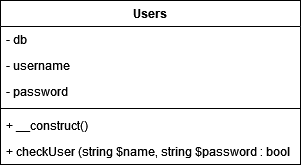

The diagram above was exported from draw.io. Its source (the exported page's mxGraphModel, read from the mxfile embedded in the PNG):
<mxGraphModel dx="812" dy="517" grid="1" gridSize="10" guides="1" tooltips="1" connect="1" arrows="1" fold="1" page="1" pageScale="1" pageWidth="827" pageHeight="1169" math="0" shadow="0">
  <root>
    <mxCell id="0" />
    <mxCell id="1" parent="0" />
    <mxCell id="9HbR90kKX2GKz1W5QqBH-1" value="Users" style="swimlane;fontStyle=1;align=center;verticalAlign=top;childLayout=stackLayout;horizontal=1;startSize=26;horizontalStack=0;resizeParent=1;resizeParentMax=0;resizeLast=0;collapsible=1;marginBottom=0;" vertex="1" parent="1">
      <mxGeometry x="330" y="220" width="300" height="164" as="geometry" />
    </mxCell>
    <mxCell id="9HbR90kKX2GKz1W5QqBH-2" value="- db" style="text;strokeColor=none;fillColor=none;align=left;verticalAlign=top;spacingLeft=4;spacingRight=4;overflow=hidden;rotatable=0;points=[[0,0.5],[1,0.5]];portConstraint=eastwest;" vertex="1" parent="9HbR90kKX2GKz1W5QqBH-1">
      <mxGeometry y="26" width="300" height="26" as="geometry" />
    </mxCell>
    <mxCell id="9HbR90kKX2GKz1W5QqBH-5" value="- username" style="text;strokeColor=none;fillColor=none;align=left;verticalAlign=top;spacingLeft=4;spacingRight=4;overflow=hidden;rotatable=0;points=[[0,0.5],[1,0.5]];portConstraint=eastwest;" vertex="1" parent="9HbR90kKX2GKz1W5QqBH-1">
      <mxGeometry y="52" width="300" height="26" as="geometry" />
    </mxCell>
    <mxCell id="9HbR90kKX2GKz1W5QqBH-6" value="- password" style="text;strokeColor=none;fillColor=none;align=left;verticalAlign=top;spacingLeft=4;spacingRight=4;overflow=hidden;rotatable=0;points=[[0,0.5],[1,0.5]];portConstraint=eastwest;" vertex="1" parent="9HbR90kKX2GKz1W5QqBH-1">
      <mxGeometry y="78" width="300" height="26" as="geometry" />
    </mxCell>
    <mxCell id="9HbR90kKX2GKz1W5QqBH-3" value="" style="line;strokeWidth=1;fillColor=none;align=left;verticalAlign=middle;spacingTop=-1;spacingLeft=3;spacingRight=3;rotatable=0;labelPosition=right;points=[];portConstraint=eastwest;" vertex="1" parent="9HbR90kKX2GKz1W5QqBH-1">
      <mxGeometry y="104" width="300" height="8" as="geometry" />
    </mxCell>
    <mxCell id="9HbR90kKX2GKz1W5QqBH-4" value="+ __construct()" style="text;strokeColor=none;fillColor=none;align=left;verticalAlign=top;spacingLeft=4;spacingRight=4;overflow=hidden;rotatable=0;points=[[0,0.5],[1,0.5]];portConstraint=eastwest;" vertex="1" parent="9HbR90kKX2GKz1W5QqBH-1">
      <mxGeometry y="112" width="300" height="26" as="geometry" />
    </mxCell>
    <mxCell id="9HbR90kKX2GKz1W5QqBH-7" value="+ checkUser (string $name, string $password : bool" style="text;strokeColor=none;fillColor=none;align=left;verticalAlign=top;spacingLeft=4;spacingRight=4;overflow=hidden;rotatable=0;points=[[0,0.5],[1,0.5]];portConstraint=eastwest;" vertex="1" parent="9HbR90kKX2GKz1W5QqBH-1">
      <mxGeometry y="138" width="300" height="26" as="geometry" />
    </mxCell>
  </root>
</mxGraphModel>